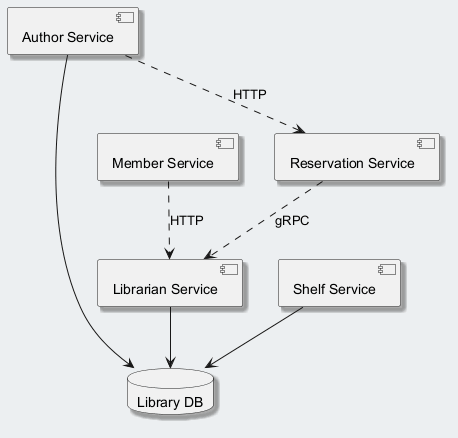

The diagram above was rendered by PlantUML. Its source (embedded in the PNG):
@startuml
skinparam backgroundColor #ECEFF1
skinparam classBackgroundColor #FFFFFF
skinparam classBorderColor #455A64
skinparam shadowing true
component "Author Service" as C_AuthorService
component "Librarian Service" as C_LibrarianService
component "Member Service" as C_MemberService
component "Reservation Service" as C_ReservationService
component "Shelf Service" as C_ShelfService
database "Library DB" as DB_library
C_AuthorService --> DB_library
C_LibrarianService --> DB_library
C_ShelfService --> DB_library
C_AuthorService ..> C_ReservationService : HTTP
C_ReservationService ..> C_LibrarianService : gRPC
C_MemberService ..> C_LibrarianService : HTTP
@enduml